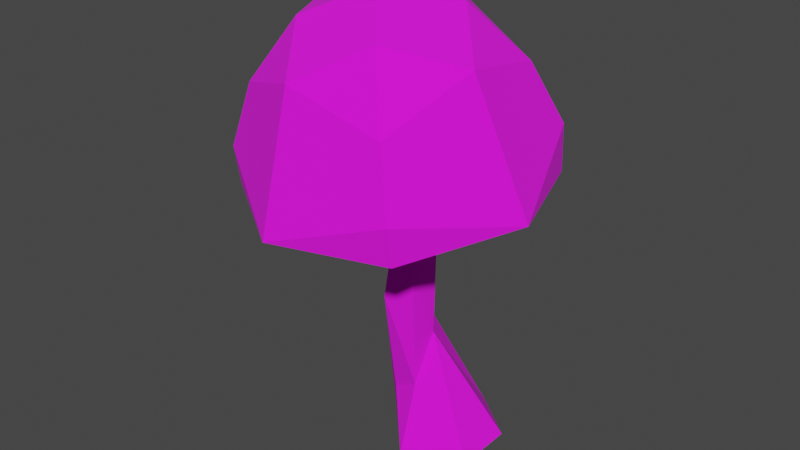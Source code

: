 # Source: Mushroom2.blend  (saved by Blender 3.2.14; exported with 4.5.12 LTS)
import bpy
from mathutils import Matrix  # noqa: F401  (used for matrix-valued properties, if any)

bpy.ops.wm.read_factory_settings(use_empty=True)
scene = bpy.context.scene
scene.name = 'Scene'

# ---- collections
col_collection = bpy.data.collections.new('Collection'); scene.collection.children.link(col_collection)

# ---- images (referenced by path relative to the original .blend; pixels are not part of the script)
import os
ASSET_DIR = os.environ.get("B2B_ASSET_DIR", "")  # directory of the original .blend (textures are referenced by path, not embedded)
HERE = os.path.dirname(os.path.abspath(__file__))  # packed textures are extracted next to this script under _unpacked/

def load_image(name, relpath, width, height, colorspace="sRGB"):
    """Load a texture the original file referenced (path relative to the .blend, or extracted next to this script)."""
    p = next((c for c in (os.path.join(HERE, relpath), os.path.join(ASSET_DIR, relpath)) if relpath and os.path.exists(c)), "")
    if p:
        img = bpy.data.images.load(p, check_existing=True)
        img.name = name
    else:  # same state as the original file: an image datablock whose file is absent (Cycles renders it pink)
        img = bpy.data.images.new(name, width, height)
        img.source = "FILE"
        img.filepath = "//" + (relpath or name)
    img.colorspace_settings.name = colorspace
    return img
img_eroge_48_1x_png = load_image('eroge-48-1x.png', 'eroge-48-1x.png', 1024, 1024, 'sRGB')

# ---- materials (node trees are filled in below, after node groups)
mat_mushrromdark_001 = bpy.data.materials.new('MushrromDark.001')
mat_mushrromdark_001.use_transparent_shadow = False
mat_mushrromdark_001.diffuse_color = (0.0382, 0.02624, 0.02956, 1.0)
mat_mushrromdark_001.roughness = 1.0

# ---- material node trees
mat_mushrromdark_001.use_nodes = True; mat_mushrromdark_001.node_tree.nodes.clear()
_N = mat_mushrromdark_001.node_tree.nodes; _L = mat_mushrromdark_001.node_tree.links
n0 = _N.new('ShaderNodeBsdfPrincipled'); n0.name = 'Principled BSDF'; n0.location = (10, 300)
n0.distribution = 'GGX'
n0.subsurface_method = 'RANDOM_WALK_SKIN'
n0.inputs[2].default_value = 1.0
n0.inputs[3].default_value = 1.45
n0.inputs[27].default_value = (0.0, 0.0, 0.0, 1.0)
n0.inputs[28].default_value = 1.0
n1 = _N.new('ShaderNodeOutputMaterial'); n1.name = 'Material Output'; n1.location = (300, 300)
n2 = _N.new('ShaderNodeNormalMap'); n2.name = 'Normal Map'; n2.location = (-300, -300)
n2.label = 'Normal/Map'
n2.inputs[0].default_value = 0.0
n3 = _N.new('ShaderNodeTexImage'); n3.name = 'Image Texture'; n3.location = (-300, 600)
n3.image = img_eroge_48_1x_png
_L.new(n0.outputs[0], n1.inputs[0])
_L.new(n2.outputs[0], n0.inputs[5])
_L.new(n3.outputs[0], n0.inputs[0])
n1.is_active_output = True

# ---- world
world_world = bpy.data.worlds.new('World'); scene.world = world_world
world_world.use_nodes = True; world_world.node_tree.nodes.clear()
_N = world_world.node_tree.nodes; _L = world_world.node_tree.links
n0 = _N.new('ShaderNodeOutputWorld'); n0.name = 'World Output'; n0.location = (300, 300)
n1 = _N.new('ShaderNodeBackground'); n1.name = 'Background'; n1.location = (10, 300)
n1.inputs[0].default_value = (0.05088, 0.05088, 0.05088, 1.0)
_L.new(n1.outputs[0], n0.inputs[0])
n0.is_active_output = True
world_world.color = (0.05088, 0.05088, 0.05088)
world_world.use_sun_shadow = False
world_world.sun_shadow_jitter_overblur = 0.0

# ---- meshes
me_mushroom1 = bpy.data.meshes.new('Mushroom1')
me_mushroom1.from_pydata([(-4.124, -5.952, 3.95), (-3.672, -6.35, 1.191), (-4.51, -7.474, -0.5754), (-4.418, -7.123, -0.04186), (-2.758, -8.012, -1.41), (-0.125, -6.149, -3.25), (1.204, -8.76, -2.605), (2.726, -7.263, -2.664), (4.195, -5.893, -2.171), (4.729, -6.851, 0.3501), (6.02, -6.832, 0.8947), (4.273, -6.295, 3.739), (2.979, -5.82, 5.224), (1.273, -5.698, 5.697), (-1.025, -6.075, 6.672), (-1.844, -7.374, 5.073), (-0.351, 8.613, -0.4784), (-4.538, -7.003, 4.638), (-6.54, -6.273, 2.04), (-6.324, -6.33, 0.8804), (-4.523, -7.104, -2.147), (-4.547, -7.428, -4.219), (-1.013, -9.233, -3.749), (1.165, -7.078, -5.154), (3.568, -8.412, -4.591), (5.968, -7.168, -4.282), (6.817, -6.457, -0.2978), (6.729, -6.127, 2.262), (6.748, -4.571, 5.036), (4.18, -4.858, 6.581), (1.538, -5.73, 7.011), (-0.9469, -5.336, 7.741), (-2.411, -5.766, 6.955), (-1.534, 1.004, 0.9083), (-1.832, 0.8741, 0.2578), (-1.854, 0.7374, -0.456), (-1.595, 0.6149, -1.125), (-1.097, 0.5252, -1.646), (-0.4338, 0.4819, -1.941), (0.2928, 0.4917, -1.965), (0.9723, 0.5531, -1.713), (1.501, 0.6566, -1.225), (1.799, 0.7866, -0.5747), (1.821, 0.9232, 0.1391), (1.563, 1.046, 0.8076), (1.064, 1.135, 1.329), (0.4012, 1.179, 1.624), (-0.3254, 1.169, 1.648), (-1.005, 1.108, 1.396), (-0.2364, 2.33, -0.602), (0.6573, 1.782, 1.441), (3.535, -31.61, -7.296), (-0.99, -13.43, 0.7241), (2.318, -13.19, 3.064), (-1.865, -31.59, -5.24), (-0.5673, -15.86, 3.603), (-0.7917, -26.93, 1.71), (2.102, -25.02, 2.35), (2.574, -20.01, 0.2868), (-2.498, -30.24, -0.2631), (8.133, -31.51, -3.692), (7.691, -32.1, 1.662), (2.143, -31.95, 4.584), (2.173, -4.928, -0.7031), (5.814, -0.3937, 2.696), (-2.121, 6.937, 13.31), (0.4859, 11.36, -4.736), (-8.984, 10.22, 2.27), (-2.796, -5.973, 16.06), (-15.65, -3.285, -0.8717), (1.466, -1.219, -13.53), (14.32, -3.908, 3.4), (10.31, -4.507, 2.723), (7.877, -6.082, 12.53), (9.526, 8.343, 4.694), (3.461, 10.15, 9.085), (-12.15, -5.711, 9.641), (-6.23, 10.36, 7.703), (-9.185, -3.305, -9.825), (-4.852, 11.89, -1.868), (10.79, -3.725, -6.974), (4.839, 11.69, -0.486), (-12.77, 5.615, 0.978), (1.035, 7.281, -9.234), (10.81, 0.8145, -6.748), (-9.297, 1.233, -9.615), (-12.16, -1.958, 10.25), (7.953, -2.376, 13.11), (5.607, -5.44, 9.437), (-9.011, -5.137, 7.357), (-6.935, -2.818, -7.079), (7.682, -3.121, -4.999), (-2.228, -6.019, 11.99), (-11.64, -4.05, -0.4131), (0.9007, -2.538, -9.68), (2.747, -0.527, 6.314), (-5.227, -0.4149, 5.241), (-4.158, 0.812, -2.678), (3.845, 0.6945, -1.561), (-1.579, -1.291, 8.202), (-7.155, -0.13, 0.89), (0.2222, 0.7657, -4.607), (6.409, 3.976, 12.06), (-10.13, 4.32, 9.705), (-7.777, 6.944, -6.63), (8.762, 6.6, -4.272), (-0.6752, 1.187, 2.031), (-0.6997, 13.08, 3.938)], [], [(17, 16, 18), (18, 16, 19), (19, 16, 20), (20, 16, 21), (21, 16, 22), (22, 16, 23), (23, 16, 24), (24, 16, 25), (25, 16, 26), (26, 16, 27), (27, 16, 28), (28, 16, 29), (29, 16, 30), (30, 16, 31), (10, 11, 44, 43), (31, 16, 32), (32, 16, 17), (1, 0, 17, 18), (2, 1, 18, 19), (3, 2, 19, 20), (4, 3, 20, 21), (5, 4, 21, 22), (6, 5, 22, 23), (7, 6, 23, 24), (8, 7, 24, 25), (9, 8, 25, 26), (10, 9, 26, 27), (11, 10, 27, 28), (12, 11, 28, 29), (13, 12, 29, 30), (14, 13, 30, 31), (15, 14, 31, 32), (0, 15, 32, 17), (33, 34, 35, 36, 37, 38, 39, 40, 41, 42, 43, 44, 45, 46, 47, 48), (3, 4, 37, 36), (11, 12, 45, 44), (4, 5, 38, 37), (12, 13, 46, 45), (5, 6, 39, 38), (13, 14, 47, 46), (6, 7, 40, 39), (14, 15, 48, 47), (7, 8, 41, 40), (0, 1, 34, 33), (15, 0, 33, 48), (8, 9, 42, 41), (1, 2, 35, 34), (9, 10, 43, 42), (2, 3, 36, 35), (60, 61, 51), (57, 56, 62), (56, 59, 62), (58, 57, 61), (58, 61, 60), (63, 53, 58), (51, 58, 60), (54, 52, 51), (59, 52, 54), (55, 52, 59), (53, 50, 55), (50, 49, 52), (52, 49, 63), (49, 50, 63), (51, 61, 54), (57, 55, 56), (58, 53, 57), (57, 53, 55), (58, 51, 52), (61, 62, 59, 54), (56, 55, 59), (50, 52, 55), (52, 63, 58), (50, 53, 63), (62, 61, 57), (87, 71, 74, 102), (65, 68, 87, 102), (74, 75, 102), (102, 75, 65), (86, 68, 65, 103), (67, 82, 103, 77), (65, 77, 103), (82, 69, 86, 103), (85, 69, 82, 104), (104, 82, 67, 79), (66, 83, 104, 79), (83, 70, 85, 104), (84, 70, 83, 105), (105, 83, 66, 81), (74, 71, 84, 105), (105, 81, 74), (106, 95, 99, 96), (106, 96, 100, 97), (101, 98, 106, 97), (64, 95, 106, 98), (107, 79, 67, 77), (107, 77, 65, 75), (74, 81, 107, 75), (66, 79, 107, 81), (73, 88, 72, 71), (70, 84, 80), (80, 84, 71), (69, 85, 78), (78, 85, 70), (68, 86, 76), (76, 86, 69), (71, 87, 73), (73, 87, 68), (73, 68, 92, 88), (76, 89, 92, 68), (76, 69, 93, 89), (78, 90, 93, 69), (78, 70, 94, 90), (80, 91, 94, 70), (80, 71, 72, 91), (88, 95, 64, 72), (88, 92, 99, 95), (89, 96, 99, 92), (89, 93, 100, 96), (90, 97, 100, 93), (90, 94, 101, 97), (91, 98, 101, 94), (91, 72, 64, 98)])
me_mushroom1.polygons.foreach_set('use_smooth', [True] * 122)
_k = set([(0, 1), (0, 15), (0, 17), (0, 33), (1, 2), (1, 18), (1, 34), (2, 3), (2, 19), (2, 35), (3, 4), (3, 20), (3, 36), (4, 5), (4, 21), (4, 37), (5, 6), (5, 22), (5, 38), (6, 7), (6, 23), (6, 39), (7, 8), (7, 24), (7, 40), (8, 9), (8, 25), (8, 41), (9, 10), (9, 26), (9, 42), (10, 11), (10, 27), (10, 43), (11, 12), (11, 28), (11, 44), (12, 13), (12, 29), (12, 45), (13, 14), (13, 30), (13, 46), (14, 15), (14, 31), (14, 47), (15, 32), (15, 48), (16, 17), (16, 18), (16, 19), (16, 20), (16, 21), (16, 22), (16, 23), (16, 24), (16, 25), (16, 26), (16, 27), (16, 28), (16, 29), (16, 30), (16, 31), (16, 32), (17, 18), (17, 32), (18, 19), (19, 20), (20, 21), (21, 22), (22, 23), (23, 24), (24, 25), (25, 26), (26, 27), (27, 28), (28, 29), (29, 30), (30, 31), (31, 32), (33, 34), (33, 48), (34, 35), (35, 36), (36, 37), (37, 38), (38, 39), (39, 40), (40, 41), (41, 42), (42, 43), (43, 44), (44, 45), (45, 46), (46, 47), (47, 48), (49, 50), (49, 52), (49, 63), (50, 52), (50, 53), (50, 55), (50, 63), (51, 52), (51, 54), (51, 58), (51, 60), (51, 61), (52, 54), (52, 55), (52, 58), (52, 59), (53, 55), (53, 57), (53, 58), (53, 63), (54, 59), (54, 61), (55, 56), (55, 57), (55, 59), (56, 57), (56, 59), (56, 62), (57, 58), (57, 61), (57, 62), (58, 60), (58, 61), (58, 63), (59, 62), (60, 61), (61, 62), (64, 72), (64, 95), (64, 98), (65, 68), (65, 75), (65, 77), (65, 102), (65, 103), (66, 79), (66, 81), (66, 83), (67, 77), (67, 79), (67, 82), (68, 73), (68, 76), (68, 86), (68, 87), (69, 76), (69, 78), (69, 82), (69, 85), (69, 86), (69, 93), (70, 78), (70, 80), (70, 83), (70, 84), (70, 85), (70, 94), (71, 72), (71, 73), (71, 74), (71, 80), (71, 84), (71, 87), (72, 88), (72, 91), (73, 87), (73, 88), (74, 75), (74, 81), (74, 102), (74, 105), (75, 102), (75, 107), (76, 86), (76, 89), (77, 103), (77, 107), (78, 85), (78, 90), (79, 104), (79, 107), (80, 84), (80, 91), (81, 105), (81, 107), (82, 103), (82, 104), (83, 104), (83, 105), (84, 105), (85, 104), (86, 103), (87, 102), (88, 92), (88, 95), (89, 92), (89, 93), (89, 96), (90, 93), (90, 94), (90, 97), (91, 94), (91, 98), (92, 99), (93, 100), (94, 101), (95, 99), (95, 106), (96, 99), (96, 100), (96, 106), (97, 100), (97, 101), (97, 106), (98, 101), (98, 106)])
me_mushroom1.attributes.new('sharp_edge', 'BOOLEAN', 'EDGE').data.foreach_set('value', [ (min(e.vertices), max(e.vertices)) in _k for e in me_mushroom1.edges])
_uv = me_mushroom1.uv_layers.new(name='UVMap')
_uv.uv.foreach_set('vector', [0.08854, 0.5625, 0.08854, 0.5625, 0.08854, 0.5625, 0.08854, 0.5625, 0.08854, 0.5625, 0.08854, 0.5625, 0.08854, 0.5625, 0.08854, 0.5625, 0.08854, 0.5625, 0.08854, 0.5625, 0.08854, 0.5625, 0.08854, 0.5625, 0.08854, 0.5625, 0.08854, 0.5625, 0.08854, 0.5625, 0.08854, 0.5625, 0.08854, 0.5625, 0.08854, 0.5625, 0.08854, 0.5625, 0.08854, 0.5625, 0.08854, 0.5625, 0.08854, 0.5625, 0.08854, 0.5625, 0.08854, 0.5625, 0.08854, 0.5625, 0.08854, 0.5625, 0.08854, 0.5625, 0.08854, 0.5625, 0.08854, 0.5625, 0.08854, 0.5625, 0.08854, 0.5625, 0.08854, 0.5625, 0.08854, 0.5625, 0.08854, 0.5625, 0.08854, 0.5625, 0.08854, 0.5625, 0.08854, 0.5625, 0.08854, 0.5625, 0.08854, 0.5625, 0.08854, 0.5625, 0.08854, 0.5625, 0.08854, 0.5625, 0.08854, 0.5625, 0.08854, 0.5625, 0.08854, 0.5625, 0.08854, 0.5625, 0.08854, 0.5625, 0.08854, 0.5625, 0.08854, 0.5625, 0.08854, 0.5625, 0.08854, 0.5625, 0.08854, 0.5625, 0.08854, 0.5625, 0.08854, 0.5625, 0.08854, 0.5625, 0.08854, 0.5625, 0.08854, 0.5625, 0.08854, 0.5625, 0.08854, 0.5625, 0.08854, 0.5625, 0.08854, 0.5625, 0.08854, 0.5625, 0.08854, 0.5625, 0.08854, 0.5625, 0.08854, 0.5625, 0.08854, 0.5625, 0.08854, 0.5625, 0.08854, 0.5625, 0.08854, 0.5625, 0.08854, 0.5625, 0.08854, 0.5625, 0.08854, 0.5625, 0.08854, 0.5625, 0.08854, 0.5625, 0.08854, 0.5625, 0.08854, 0.5625, 0.08854, 0.5625, 0.08854, 0.5625, 0.08854, 0.5625, 0.08854, 0.5625, 0.08854, 0.5625, 0.08854, 0.5625, 0.08854, 0.5625, 0.08854, 0.5625, 0.08854, 0.5625, 0.08854, 0.5625, 0.08854, 0.5625, 0.08854, 0.5625, 0.08854, 0.5625, 0.08854, 0.5625, 0.08854, 0.5625, 0.08854, 0.5625, 0.08854, 0.5625, 0.08854, 0.5625, 0.08854, 0.5625, 0.08854, 0.5625, 0.08854, 0.5625, 0.08854, 0.5625, 0.08854, 0.5625, 0.08854, 0.5625, 0.08854, 0.5625, 0.08854, 0.5625, 0.08854, 0.5625, 0.08854, 0.5625, 0.08854, 0.5625, 0.08854, 0.5625, 0.08854, 0.5625, 0.08854, 0.5625, 0.08854, 0.5625, 0.08854, 0.5625, 0.08854, 0.5625, 0.08854, 0.5625, 0.08854, 0.5625, 0.08854, 0.5625, 0.08854, 0.5625, 0.08854, 0.5625, 0.08854, 0.5625, 0.08854, 0.5625, 0.08854, 0.5625, 0.08854, 0.5625, 0.08854, 0.5625, 0.08854, 0.5625, 0.08854, 0.5625, 0.08854, 0.5625, 0.08854, 0.5625, 0.08854, 0.5625, 0.08854, 0.5625, 0.08854, 0.5625, 0.08854, 0.5625, 0.08854, 0.5625, 0.08854, 0.5625, 0.08854, 0.5625, 0.08854, 0.5625, 0.08854, 0.5625, 0.08854, 0.5625, 0.08854, 0.5625, 0.08854, 0.5625, 0.08854, 0.5625, 0.08854, 0.5625, 0.08854, 0.5625, 0.08854, 0.5625, 0.08854, 0.5625, 0.08854, 0.5625, 0.08854, 0.5625, 0.08854, 0.5625, 0.08854, 0.5625, 0.08854, 0.5625, 0.08854, 0.5625, 0.08854, 0.5625, 0.08854, 0.5625, 0.08854, 0.5625, 0.08854, 0.5625, 0.08854, 0.5625, 0.08854, 0.5625, 0.08854, 0.5625, 0.08854, 0.5625, 0.08854, 0.5625, 0.08854, 0.5625, 0.08854, 0.5625, 0.08854, 0.5625, 0.08854, 0.5625, 0.08854, 0.5625, 0.08854, 0.5625, 0.08854, 0.5625, 0.08854, 0.5625, 0.08854, 0.5625, 0.08854, 0.5625, 0.08854, 0.5625, 0.08854, 0.5625, 0.08854, 0.5625, 0.08854, 0.5625, 0.08854, 0.5625, 0.08854, 0.5625, 0.08854, 0.5625, 0.08854, 0.5625, 0.08854, 0.5625, 0.08854, 0.5625, 0.08854, 0.5625, 0.08854, 0.5625, 0.08854, 0.5625, 0.08854, 0.5625, 0.08854, 0.5625, 0.08854, 0.5625, 0.08854, 0.5625, 0.08854, 0.5625, 0.08854, 0.5625, 0.08854, 0.5625, 0.08854, 0.5625, 0.08854, 0.5625, 0.08854, 0.5625, 0.08854, 0.5625, 0.08854, 0.5625, 0.1107, 0.375, 0.1107, 0.375, 0.1107, 0.375, 0.1107, 0.375, 0.1107, 0.375, 0.1107, 0.375, 0.1107, 0.375, 0.1107, 0.375, 0.1107, 0.375, 0.1107, 0.375, 0.1107, 0.375, 0.1107, 0.375, 0.1107, 0.375, 0.1107, 0.375, 0.1107, 0.375, 0.1107, 0.375, 0.1107, 0.375, 0.1107, 0.375, 0.1107, 0.375, 0.1107, 0.375, 0.1107, 0.375, 0.1107, 0.375, 0.1107, 0.375, 0.1107, 0.375, 0.1107, 0.375, 0.1107, 0.375, 0.1107, 0.375, 0.1107, 0.375, 0.1107, 0.375, 0.1107, 0.375, 0.1107, 0.375, 0.1107, 0.375, 0.1107, 0.375, 0.1107, 0.375, 0.1107, 0.375, 0.1107, 0.375, 0.1107, 0.375, 0.1107, 0.375, 0.1107, 0.375, 0.1107, 0.375, 0.1107, 0.375, 0.1107, 0.375, 0.1107, 0.375, 0.1107, 0.375, 0.1107, 0.375, 0.1107, 0.375, 0.1107, 0.375, 0.1107, 0.375, 0.1107, 0.375, 0.1107, 0.375, 0.1107, 0.375, 0.1107, 0.375, 0.1107, 0.375, 0.1107, 0.375, 0.1107, 0.375, 0.1107, 0.375, 0.1107, 0.375, 0.1107, 0.375, 0.1107, 0.375, 0.1107, 0.375, 0.1107, 0.375, 0.1107, 0.375, 0.1107, 0.375, 0.1107, 0.375, 0.1107, 0.375, 0.1107, 0.375, 0.1107, 0.375, 0.1107, 0.375, 0.1107, 0.375, 0.1107, 0.375, 0.1107, 0.375, 0.1107, 0.375, 0.1107, 0.375, 0.1107, 0.375, 0.1107, 0.375, 0.1107, 0.375, 0.03516, 0.4063, 0.03516, 0.4063, 0.03516, 0.4063, 0.03516, 0.4063, 0.03516, 0.4063, 0.03516, 0.4063, 0.03516, 0.4063, 0.03516, 0.4063, 0.03516, 0.4063, 0.03516, 0.4063, 0.03516, 0.4063, 0.03516, 0.4063, 0.03516, 0.4063, 0.03516, 0.4063, 0.03516, 0.4063, 0.03516, 0.4063, 0.03516, 0.4063, 0.03516, 0.4063, 0.03516, 0.4063, 0.03516, 0.4063, 0.03516, 0.4063, 0.03516, 0.4063, 0.03516, 0.4063, 0.03516, 0.4063, 0.03516, 0.4063, 0.03516, 0.4063, 0.03516, 0.4063, 0.03516, 0.4063, 0.03516, 0.4063, 0.03516, 0.4063, 0.03516, 0.4063, 0.03516, 0.4063, 0.03516, 0.4063, 0.03516, 0.4063, 0.03516, 0.4063, 0.03516, 0.4063, 0.03516, 0.4063, 0.03516, 0.4063, 0.03516, 0.4063, 0.03516, 0.4063, 0.03516, 0.4063, 0.03516, 0.4063, 0.03516, 0.4063, 0.03516, 0.4063, 0.03516, 0.4063, 0.03516, 0.4063, 0.03516, 0.4063, 0.03516, 0.4063, 0.03516, 0.4063, 0.03516, 0.4063, 0.03516, 0.4063, 0.03516, 0.4063, 0.03516, 0.4063, 0.03516, 0.4063, 0.03516, 0.4063, 0.03516, 0.4063, 0.03516, 0.4063, 0.03516, 0.4063, 0.03516, 0.4063, 0.03516, 0.4063, 0.03516, 0.4063, 0.03516, 0.4063, 0.03516, 0.4063, 0.03516, 0.4063, 0.03516, 0.4063, 0.03516, 0.4063, 0.03516, 0.4063, 0.03516, 0.4063, 0.03516, 0.4063, 0.03516, 0.4063, 0.03516, 0.4063, 0.03516, 0.4063, 0.03516, 0.4063, 0.03516, 0.4063, 0.03516, 0.4063, 0.03516, 0.4063, 0.03516, 0.4063, 0.03516, 0.4063, 0.03516, 0.4063, 0.03516, 0.4063, 0.03516, 0.4063, 0.03516, 0.4063, 0.03516, 0.4063, 0.03516, 0.4063, 0.03516, 0.4063, 0.03516, 0.4063, 0.03516, 0.4063, 0.03516, 0.4063, 0.03516, 0.4063, 0.03516, 0.4063, 0.03516, 0.4063, 0.03516, 0.4063, 0.03516, 0.4063, 0.03516, 0.4063, 0.03516, 0.4063, 0.03516, 0.4063, 0.03516, 0.4063, 0.03516, 0.4063, 0.03516, 0.4063, 0.03516, 0.4063, 0.03516, 0.4063, 0.03516, 0.4063, 0.03516, 0.4063, 0.03516, 0.4063, 0.03516, 0.4063, 0.03516, 0.4063, 0.03516, 0.4063, 0.03516, 0.4063, 0.03516, 0.4063, 0.03516, 0.4063, 0.03516, 0.4063, 0.03516, 0.4063, 0.03516, 0.4063, 0.03516, 0.4063, 0.03516, 0.4063, 0.03516, 0.4063, 0.03516, 0.4063, 0.03516, 0.4063, 0.03516, 0.4063, 0.03516, 0.4063, 0.03516, 0.4063, 0.03516, 0.4063, 0.03516, 0.4063, 0.03516, 0.4063, 0.03516, 0.4063, 0.03516, 0.4063, 0.03516, 0.4063, 0.03516, 0.4063, 0.03516, 0.4063, 0.03516, 0.4063, 0.03516, 0.4063, 0.03516, 0.4063, 0.03516, 0.4063, 0.03516, 0.4063, 0.03516, 0.4063, 0.03516, 0.4063, 0.03516, 0.4063, 0.03516, 0.4063, 0.03516, 0.4063, 0.03516, 0.4063, 0.03516, 0.4063, 0.03516, 0.4063, 0.03516, 0.4063, 0.03516, 0.4063, 0.03516, 0.4063, 0.03516, 0.4063, 0.03516, 0.4063, 0.03516, 0.4063, 0.03516, 0.4063, 0.03516, 0.4063, 0.03516, 0.4063, 0.03516, 0.4063, 0.03516, 0.4063, 0.03516, 0.4063, 0.03516, 0.4063, 0.03516, 0.4063, 0.03516, 0.4063, 0.03516, 0.4063, 0.03516, 0.4063, 0.03516, 0.4063, 0.03516, 0.4063, 0.03516, 0.4063, 0.03516, 0.4063, 0.03516, 0.4063, 0.03516, 0.4063, 0.03516, 0.4063, 0.03516, 0.4063, 0.03516, 0.4063, 0.03516, 0.4063, 0.03516, 0.4063, 0.03516, 0.4063, 0.03516, 0.4063, 0.03516, 0.4063, 0.03516, 0.4063, 0.03516, 0.4063, 0.03516, 0.4063, 0.03516, 0.4063, 0.03516, 0.4063, 0.03516, 0.4063, 0.03516, 0.4063])
me_mushroom1.materials.append(mat_mushrromdark_001)
me_mushroom1.update()
me_mushroom1.normals_split_custom_set([tuple(v) for v in zip(*[iter([-0.6747, 0.3868, 0.6286, -0.6747, 0.3868, 0.6286, -0.6747, 0.3868, 0.6286, -0.9177, 0.3497, -0.1883, -0.9177, 0.3497, -0.1883, -0.9177, 0.3497, -0.1883, -0.796, 0.2688, -0.5424, -0.796, 0.2688, -0.5424, -0.796, 0.2688, -0.5424, -0.9653, 0.2593, -0.02932, -0.9653, 0.2593, -0.02932, -0.9653, 0.2593, -0.02932, 0.214, 0.1684, -0.9622, 0.214, 0.1684, -0.9622, 0.214, 0.1684, -0.9622, -0.6428, 0.1611, -0.7489, -0.6428, 0.1611, -0.7489, -0.6428, 0.1611, -0.7489, 0.3715, 0.2979, -0.8793, 0.3715, 0.2979, -0.8793, 0.3715, 0.2979, -0.8793, 0.00308, 0.2355, -0.9719, 0.00308, 0.2355, -0.9719, 0.00308, 0.2355, -0.9719, 0.8733, 0.4123, -0.2596, 0.8733, 0.4123, -0.2596, 0.8733, 0.4123, -0.2596, 0.9029, 0.4292, -0.02422, 0.9029, 0.4292, -0.02422, 0.9029, 0.4292, -0.02422, 0.8941, 0.3878, -0.2238, 0.8941, 0.3878, -0.2238, 0.8941, 0.3878, -0.2238, 0.3938, 0.5271, 0.7531, 0.3938, 0.5271, 0.7531, 0.3938, 0.5271, 0.7531, -0.007889, 0.462, 0.8868, -0.007889, 0.462, 0.8868, -0.007889, 0.462, 0.8868, 0.3163, 0.4715, 0.8232, 0.3163, 0.4715, 0.8232, 0.3163, 0.4715, 0.8232, -0.8056, -0.46, -0.3735, -0.8056, -0.46, -0.3735, -0.8056, -0.46, -0.3735, -0.8056, -0.46, -0.3735, -0.5214, 0.4496, 0.7253, -0.5214, 0.4496, 0.7253, -0.5214, 0.4496, 0.7253, -0.7739, 0.3748, 0.5105, -0.7739, 0.3748, 0.5105, -0.7739, 0.3748, 0.5105, 0.2279, -0.9655, -0.1258, 0.2279, -0.9655, -0.1258, 0.2279, -0.9655, -0.1258, 0.2279, -0.9655, -0.1258, -0.05167, -0.9222, 0.3832, -0.05167, -0.9222, 0.3832, -0.05167, -0.9222, 0.3832, -0.05167, -0.9222, 0.3832, -0.4573, -0.8665, -0.2001, -0.4573, -0.8665, -0.2001, -0.4573, -0.8665, -0.2001, -0.4573, -0.8665, -0.2001, -0.4815, -0.8729, 0.07869, -0.4815, -0.8729, 0.07869, -0.4815, -0.8729, 0.07869, -0.4815, -0.8729, 0.07869, 0.1259, -0.8378, 0.5313, 0.1259, -0.8378, 0.5313, 0.1259, -0.8378, 0.5313, 0.1259, -0.8378, 0.5313, -0.02553, -0.9054, 0.4239, -0.02553, -0.9054, 0.4239, -0.02553, -0.9054, 0.4239, -0.02553, -0.9054, 0.4239, 0.05495, -0.9926, -0.1084, 0.05495, -0.9926, -0.1084, 0.05495, -0.9926, -0.1084, 0.05495, -0.9926, -0.1084, 0.3375, -0.6944, 0.6355, 0.3375, -0.6944, 0.6355, 0.3375, -0.6944, 0.6355, 0.3375, -0.6944, 0.6355, -0.2163, -0.9763, 0.008834, -0.2163, -0.9763, 0.008834, -0.2163, -0.9763, 0.008834, -0.2163, -0.9763, 0.008834, 0.3748, -0.9262, -0.04127, 0.3748, -0.9262, -0.04127, 0.3748, -0.9262, -0.04127, 0.3748, -0.9262, -0.04127, 0.3074, -0.8569, 0.4138, 0.3074, -0.8569, 0.4138, 0.3074, -0.8569, 0.4138, 0.3074, -0.8569, 0.4138, 0.3024, -0.8465, 0.4381, 0.3024, -0.8465, 0.4381, 0.3024, -0.8465, 0.4381, 0.3024, -0.8465, 0.4381, 0.2096, -0.9533, 0.2174, 0.2096, -0.9533, 0.2174, 0.2096, -0.9533, 0.2174, 0.2096, -0.9533, 0.2174, 0.09324, -0.9581, 0.2709, 0.09324, -0.9581, 0.2709, 0.09324, -0.9581, 0.2709, 0.09324, -0.9581, 0.2709, -0.04904, -0.7858, 0.6166, -0.04904, -0.7858, 0.6166, -0.04904, -0.7858, 0.6166, -0.04904, -0.7858, 0.6166, -0.1585, -0.9758, 0.1507, -0.1585, -0.9758, 0.1507, -0.1585, -0.9758, 0.1507, -0.1585, -0.9758, 0.1507, 0.01931, -0.9821, 0.1874, 0.01931, -0.9821, 0.1874, 0.01931, -0.9821, 0.1874, 0.01931, -0.9821, 0.1874, 0.01931, -0.9821, 0.1874, 0.01931, -0.9821, 0.1874, 0.01931, -0.9821, 0.1874, 0.01931, -0.9821, 0.1874, 0.01931, -0.9821, 0.1874, 0.01931, -0.9821, 0.1874, 0.01931, -0.9821, 0.1874, 0.01931, -0.9821, 0.1874, 0.01931, -0.9821, 0.1874, 0.01931, -0.9821, 0.1874, 0.01931, -0.9821, 0.1874, 0.01931, -0.9821, 0.1874, 0.6261, -0.1099, 0.772, 0.6261, -0.1099, 0.772, 0.6261, -0.1099, 0.772, 0.6261, -0.1099, 0.772, -0.7183, -0.4751, -0.5083, -0.7183, -0.4751, -0.5083, -0.7183, -0.4751, -0.5083, -0.7183, -0.4751, -0.5083, 0.582, -0.1089, 0.8059, 0.582, -0.1089, 0.8059, 0.582, -0.1089, 0.8059, 0.582, -0.1089, 0.8059, -0.296, -0.5208, -0.8007, -0.296, -0.5208, -0.8007, -0.296, -0.5208, -0.8007, -0.296, -0.5208, -0.8007, -0.4472, -0.1427, 0.883, -0.4472, -0.1427, 0.883, -0.4472, -0.1427, 0.883, -0.4472, -0.1427, 0.883, -0.2034, -0.532, -0.8219, -0.2034, -0.532, -0.8219, -0.2034, -0.532, -0.8219, -0.2034, -0.532, -0.8219, -0.01939, -0.09582, 0.9952, -0.01939, -0.09582, 0.9952, -0.01939, -0.09582, 0.9952, -0.01939, -0.09582, 0.9952, 0.8375, -0.325, -0.4394, 0.8375, -0.325, -0.4394, 0.8375, -0.325, -0.4394, 0.8375, -0.325, -0.4394, -0.2982, -0.215, 0.93, -0.2982, -0.215, 0.93, -0.2982, -0.215, 0.93, -0.2982, -0.215, 0.93, 0.9576, -0.2751, 0.0858, 0.9576, -0.2751, 0.0858, 0.9576, -0.2751, 0.0858, 0.9576, -0.2751, 0.0858, 0.2856, -0.435, -0.8539, 0.2856, -0.435, -0.8539, 0.2856, -0.435, -0.8539, 0.2856, -0.435, -0.8539, -0.9196, -0.3647, 0.1459, -0.9196, -0.3647, 0.1459, -0.9196, -0.3647, 0.1459, -0.9196, -0.3647, 0.1459, 0.9414, -0.2839, -0.1823, 0.9414, -0.2839, -0.1823, 0.9414, -0.2839, -0.1823, 0.9414, -0.2839, -0.1823, -0.6595, -0.2272, 0.7165, -0.6595, -0.2272, 0.7165, -0.6595, -0.2272, 0.7165, -0.6595, -0.2272, 0.7165, 0.4048, -0.08408, 0.9105, 0.4048, -0.08408, 0.9105, 0.4048, -0.08408, 0.9105, 0.4048, -0.08408, 0.9105, 0.1023, -0.9896, -0.1011, 0.1023, -0.9896, -0.1011, 0.1023, -0.9896, -0.1011, -0.3811, 0.2815, 0.8807, -0.3811, 0.2815, 0.8807, -0.3811, 0.2815, 0.8807, -0.7277, -0.03329, 0.6851, -0.7277, -0.03329, 0.6851, -0.7277, -0.03329, 0.6851, 0.4771, 0.2961, 0.8275, 0.4771, 0.2961, 0.8275, 0.4771, 0.2961, 0.8275, 0.9094, 0.3985, 0.1193, 0.9094, 0.3985, 0.1193, 0.9094, 0.3985, 0.1193, 0.9993, 0.02813, 0.02327, 0.9993, 0.02813, 0.02327, 0.9993, 0.02813, 0.02327, 0.5289, 0.4945, -0.6897, 0.5289, 0.4945, -0.6897, 0.5289, 0.4945, -0.6897, -0.3374, 0.3083, -0.8894, -0.3374, 0.3083, -0.8894, -0.3374, 0.3083, -0.8894, -0.9836, 0.09718, -0.1516, -0.9836, 0.09718, -0.1516, -0.9836, 0.09718, -0.1516, -0.9755, 0.0754, 0.2067, -0.9755, 0.0754, 0.2067, -0.9755, 0.0754, 0.2067, 0.07807, 0.1159, 0.9902, 0.07807, 0.1159, 0.9902, 0.07807, 0.1159, 0.9902, -0.9055, 0.07838, 0.4171, -0.9055, 0.07838, 0.4171, -0.9055, 0.07838, 0.4171, -0.2489, -0.06954, -0.966, -0.2494, -0.06933, -0.9659, -0.2482, -0.06984, -0.9662, 0.9002, 0.3031, -0.3125, 0.9002, 0.3031, -0.3125, 0.9002, 0.3031, -0.3125, -0.02069, -0.9988, -0.0445, -0.02069, -0.9988, -0.0445, -0.02069, -0.9988, -0.0445, -0.1072, -0.1654, 0.9804, -0.1072, -0.1654, 0.9804, -0.1072, -0.1654, 0.9804, 0.9869, -0.02757, 0.1589, 0.9869, -0.02757, 0.1589, 0.9869, -0.02757, 0.1589, 0.2394, -0.06283, 0.9689, 0.2394, -0.06283, 0.9689, 0.2394, -0.06283, 0.9689, 0.7136, 0.4237, -0.5579, 0.7136, 0.4237, -0.5579, 0.7136, 0.4237, -0.5579, -0.1868, -0.9816, 0.04048, -0.1868, -0.9816, 0.04048, -0.1868, -0.9816, 0.04048, -0.1868, -0.9816, 0.04048, -0.6472, -0.1157, 0.7535, -0.6472, -0.1157, 0.7535, -0.6472, -0.1157, 0.7535, -0.9704, 0.09459, 0.2222, -0.9704, 0.09459, 0.2222, -0.9704, 0.09459, 0.2222, -0.2489, -0.06954, -0.966, -0.2482, -0.06984, -0.9662, -0.2478, -0.07001, -0.9663, 0.9571, 0.134, 0.2571, 0.9571, 0.134, 0.2571, 0.9571, 0.134, 0.2571, 0.4538, 0.2757, 0.8474, 0.4538, 0.2757, 0.8474, 0.4538, 0.2757, 0.8474, 0.8212, 0.2731, 0.501, 0.8212, 0.2731, 0.501, 0.8212, 0.2731, 0.501, 0.8212, 0.2731, 0.501, 0.2021, 0.1984, 0.9591, 0.2021, 0.1984, 0.9591, 0.2021, 0.1984, 0.9591, 0.2021, 0.1984, 0.9591, 0.5888, 0.5613, 0.5816, 0.5888, 0.5613, 0.5816, 0.5888, 0.5613, 0.5816, 0.2991, 0.5263, 0.796, 0.2991, 0.5263, 0.796, 0.2991, 0.5263, 0.796, -0.4525, 0.2124, 0.8661, -0.4525, 0.2124, 0.8661, -0.4525, 0.2124, 0.8661, -0.4525, 0.2124, 0.8661, -0.7536, 0.5666, 0.3333, -0.7536, 0.5666, 0.3333, -0.7536, 0.5666, 0.3333, -0.7536, 0.5666, 0.3333, -0.4858, 0.5414, 0.6862, -0.4858, 0.5414, 0.6862, -0.4858, 0.5414, 0.6862, -0.9194, 0.2727, 0.2835, -0.9194, 0.2727, 0.2835, -0.9194, 0.2727, 0.2835, -0.9194, 0.2727, 0.2835, -0.8166, 0.3874, -0.4279, -0.8166, 0.3874, -0.4279, -0.8166, 0.3874, -0.4279, -0.8166, 0.3874, -0.4279, -0.6564, 0.6748, -0.3373, -0.6564, 0.6748, -0.3373, -0.6564, 0.6748, -0.3373, -0.6564, 0.6748, -0.3373, -0.2396, 0.7251, -0.6456, -0.2396, 0.7251, -0.6456, -0.2396, 0.7251, -0.6456, -0.2396, 0.7251, -0.6456, -0.2362, 0.4574, -0.8573, -0.2362, 0.4574, -0.8573, -0.2362, 0.4574, -0.8573, -0.2362, 0.4574, -0.8573, 0.4843, 0.4421, -0.755, 0.4843, 0.4421, -0.755, 0.4843, 0.4421, -0.755, 0.4843, 0.4421, -0.755, 0.4396, 0.7106, -0.5494, 0.4396, 0.7106, -0.5494, 0.4396, 0.7106, -0.5494, 0.4396, 0.7106, -0.5494, 0.9146, 0.3774, -0.1453, 0.9146, 0.3774, -0.1453, 0.9146, 0.3774, -0.1453, 0.9146, 0.3774, -0.1453, 0.7027, 0.6848, -0.193, 0.7027, 0.6848, -0.193, 0.7027, 0.6848, -0.193, 0.03644, -0.9292, -0.3678, 0.03644, -0.9292, -0.3678, 0.03644, -0.9292, -0.3678, 0.03644, -0.9292, -0.3678, 0.218, -0.9685, -0.1206, 0.218, -0.9685, -0.1206, 0.218, -0.9685, -0.1206, 0.218, -0.9685, -0.1206, -0.02306, -0.9979, 0.0602, -0.02306, -0.9979, 0.0602, -0.02306, -0.9979, 0.0602, -0.02306, -0.9979, 0.0602, -0.2155, -0.96, -0.1789, -0.2155, -0.96, -0.1789, -0.2155, -0.96, -0.1789, -0.2155, -0.96, -0.1789, -0.3426, 0.9341, 0.1007, -0.3426, 0.9341, 0.1007, -0.3426, 0.9341, 0.1007, -0.3426, 0.9341, 0.1007, -0.05964, 0.8391, 0.5407, -0.05964, 0.8391, 0.5407, -0.05964, 0.8391, 0.5407, -0.05964, 0.8391, 0.5407, 0.3992, 0.8945, 0.2012, 0.3992, 0.8945, 0.2012, 0.3992, 0.8945, 0.2012, 0.3992, 0.8945, 0.2012, 0.04715, 0.9811, -0.1876, 0.04715, 0.9811, -0.1876, 0.04715, 0.9811, -0.1876, 0.04715, 0.9811, -0.1876, 0.07705, -0.9872, -0.1394, 0.07705, -0.9872, -0.1394, 0.07705, -0.9872, -0.1394, 0.07705, -0.9872, -0.1394, 0.5816, 0.03705, -0.8126, 0.5816, 0.03705, -0.8126, 0.5816, 0.03705, -0.8126, 0.9467, 0.01043, -0.3219, 0.9467, 0.01043, -0.3219, 0.9467, 0.01043, -0.3219, -0.8108, 0.007141, -0.5852, -0.8108, 0.007141, -0.5852, -0.8108, 0.007141, -0.5852, -0.3346, 0.03529, -0.9417, -0.3346, 0.03529, -0.9417, -0.3346, 0.03529, -0.9417, -0.5634, -0.1329, 0.8154, -0.5634, -0.1329, 0.8154, -0.5634, -0.1329, 0.8154, -0.9511, -0.05148, 0.3047, -0.9511, -0.05148, 0.3047, -0.9511, -0.05148, 0.3047, 0.8242, -0.1053, 0.5565, 0.8242, -0.1053, 0.5565, 0.8242, -0.1053, 0.5565, 0.3091, -0.1552, 0.9383, 0.3091, -0.1552, 0.9383, 0.3091, -0.1552, 0.9383, -0.001787, -0.9966, -0.08245, -0.005843, -0.9963, -0.08553, -0.005855, -0.9963, -0.08554, -0.001787, -0.9966, -0.08245, -0.009913, -0.996, -0.08862, -0.009913, -0.996, -0.08862, -0.005855, -0.9963, -0.08554, -0.005843, -0.9963, -0.08553, -0.06863, -0.9837, -0.1661, -0.06863, -0.9837, -0.1661, -0.06863, -0.9837, -0.1661, -0.06863, -0.9837, -0.1661, -0.003367, -0.9968, -0.0797, -0.003367, -0.9968, -0.0797, -0.003367, -0.9968, -0.0797, -0.003367, -0.9968, -0.0797, 0.07715, -0.9866, -0.144, 0.07715, -0.9866, -0.144, 0.07715, -0.9866, -0.144, 0.07715, -0.9866, -0.144, -0.07262, -0.9834, -0.1663, -0.07262, -0.9834, -0.1663, -0.07262, -0.9834, -0.1663, -0.07262, -0.9834, -0.1663, -0.01548, -0.9966, -0.08111, -0.01548, -0.9966, -0.08111, -0.01548, -0.9966, -0.08111, -0.01548, -0.9966, -0.08111, -0.5774, -0.645, -0.5006, -0.5774, -0.645, -0.5006, -0.5774, -0.645, -0.5006, -0.5774, -0.645, -0.5006, -0.2147, -0.6011, -0.7698, -0.2147, -0.6011, -0.7698, -0.2147, -0.6011, -0.7698, -0.2147, -0.6011, -0.7698, 0.395, -0.6129, -0.6844, 0.395, -0.6129, -0.6844, 0.395, -0.6129, -0.6844, 0.395, -0.6129, -0.6844, 0.6676, -0.6691, -0.3265, 0.6676, -0.6691, -0.3265, 0.6676, -0.6691, -0.3265, 0.6676, -0.6691, -0.3265, 0.5812, -0.7661, 0.2744, 0.5812, -0.7661, 0.2744, 0.5812, -0.7661, 0.2744, 0.5812, -0.7661, 0.2744, 0.2174, -0.81, 0.5446, 0.2174, -0.81, 0.5446, 0.2174, -0.81, 0.5446, 0.2174, -0.81, 0.5446, -0.3913, -0.7974, 0.4594, -0.3913, -0.7974, 0.4594, -0.3913, -0.7974, 0.4594, -0.3913, -0.7974, 0.4594, -0.6638, -0.741, 0.1015, -0.6638, -0.741, 0.1015, -0.6638, -0.741, 0.1015, -0.6638, -0.741, 0.1015])] * 3)])

# ---- objects
ob_mushroom1 = bpy.data.objects.new('Mushroom1', me_mushroom1)

# ---- transforms, parenting, visibility, modifiers, constraints
ob_mushroom1.location = (0.0, 0.0, 0.0)
ob_mushroom1.rotation_euler = (1.571, -0.0, 0.0)
ob_mushroom1.scale = (0.01, 0.01, 0.01)
ob_mushroom1.color = (0.8, 0.8, 0.8, 1.0)

# ---- collection membership
col_collection.objects.link(ob_mushroom1)

# ---- scene / render settings (as saved in the file)
scene.frame_start = 1; scene.frame_end = 250; scene.frame_set(1)
scene.render.engine = 'BLENDER_EEVEE_NEXT'
scene.cycles.sampling_pattern = 'TABULATED_SOBOL'
scene.cycles.use_light_tree = False
scene.view_settings.view_transform = 'Filmic'
bpy.context.view_layer.update()

# ---- added for rendering (the .blend has no active camera and no usable light): camera, sun
cam_auto = bpy.data.cameras.new('AutoCamera')
cam_auto.lens = 50.0
cam_auto.sensor_width = 36.0
cam_auto.clip_end = 1000.0
ob_auto_camera = bpy.data.objects.new('AutoCamera', cam_auto)
scene.collection.objects.link(ob_auto_camera)
ob_auto_camera.location = (0.56477, -0.698351, 0.362025)
ob_auto_camera.rotation_euler = (1.09748, -7.21219e-08, 0.694738)
scene.camera = ob_auto_camera
light_auto_sun = bpy.data.lights.new('AutoSun', 'SUN')
light_auto_sun.energy = 3.0
light_auto_sun.angle = 0.0523599
ob_auto_sun = bpy.data.objects.new('AutoSun', light_auto_sun)
scene.collection.objects.link(ob_auto_sun)
ob_auto_sun.rotation_euler = (0.872665, 0.174533, 0.523599)
bpy.context.view_layer.update()
